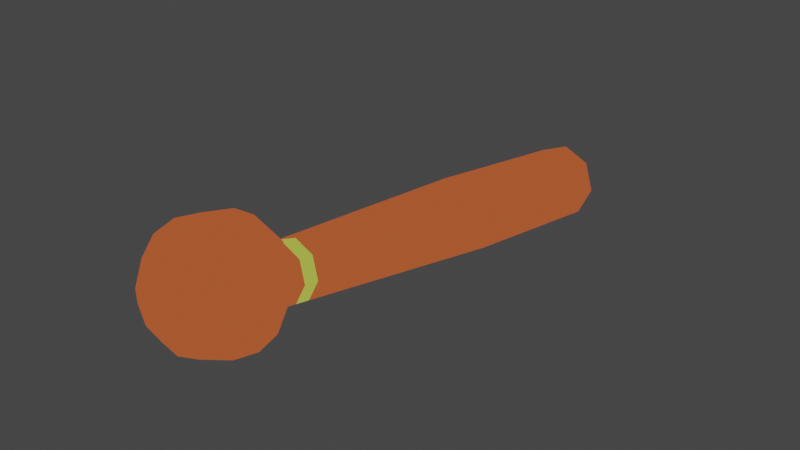 # Source: generic_hand.blend  (saved by Blender 3.2.14; exported with 4.5.12 LTS)
import bpy
from mathutils import Matrix  # noqa: F401  (used for matrix-valued properties, if any)

bpy.ops.wm.read_factory_settings(use_empty=True)
scene = bpy.context.scene
scene.name = 'Scene'

# ---- collections
col_collection = bpy.data.collections.new('Collection'); scene.collection.children.link(col_collection)

# ---- materials (node trees are filled in below, after node groups)
mat_skin = bpy.data.materials.new('skin')
mat_skin.use_transparent_shadow = False
mat_bracalet = bpy.data.materials.new('bracalet')
mat_bracalet.use_transparent_shadow = False

# ---- material node trees
mat_skin.use_nodes = True; mat_skin.node_tree.nodes.clear()
_N = mat_skin.node_tree.nodes; _L = mat_skin.node_tree.links
n0 = _N.new('ShaderNodeOutputMaterial'); n0.name = 'Material Output'; n0.location = (300, 300)
n1 = _N.new('ShaderNodeEmission'); n1.name = 'Emission'; n1.location = (10, 300)
n1.inputs[0].default_value = (0.402, 0.07947, 0.02564, 1.0)
_L.new(n1.outputs[0], n0.inputs[0])
n0.is_active_output = True
mat_bracalet.use_nodes = True; mat_bracalet.node_tree.nodes.clear()
_N = mat_bracalet.node_tree.nodes; _L = mat_bracalet.node_tree.links
n0 = _N.new('ShaderNodeOutputMaterial'); n0.name = 'Material Output'; n0.location = (300, 300)
n1 = _N.new('ShaderNodeEmission'); n1.name = 'Emission'; n1.location = (10, 300)
n1.inputs[0].default_value = (0.3663, 0.4292, 0.05851, 1.0)
_L.new(n1.outputs[0], n0.inputs[0])
n0.is_active_output = True

# ---- world
world_world = bpy.data.worlds.new('World'); scene.world = world_world
world_world.use_nodes = True; world_world.node_tree.nodes.clear()
_N = world_world.node_tree.nodes; _L = world_world.node_tree.links
n0 = _N.new('ShaderNodeOutputWorld'); n0.name = 'World Output'; n0.location = (300, 300)
n1 = _N.new('ShaderNodeBackground'); n1.name = 'Background'; n1.location = (10, 300)
n1.inputs[0].default_value = (0.05088, 0.05088, 0.05088, 1.0)
_L.new(n1.outputs[0], n0.inputs[0])
n0.is_active_output = True
world_world.color = (0.05088, 0.05088, 0.05088)
world_world.use_sun_shadow = False
world_world.sun_shadow_jitter_overblur = 0.0

# ---- meshes
me_cylinder = bpy.data.meshes.new('Cylinder')
me_cylinder.from_pydata([(0.0, 1.0, -8.184), (-4.299e-09, 0.6281, -0.063), (0.7071, 0.7071, -8.184), (0.4441, 0.4441, -0.063), (1.0, -3.578e-07, -8.184), (0.6281, -7.056e-08, -0.063), (0.7071, -0.7071, -8.184), (0.4441, -0.4441, -0.063), (-8.742e-08, -1.0, -8.184), (-5.921e-08, -0.6281, -0.063), (-0.7071, -0.7071, -8.184), (-0.4441, -0.4441, -0.063), (-1.0, -3.021e-07, -8.184), (-0.6281, -3.562e-08, -0.063), (-0.7071, 0.7071, -8.184), (-0.4441, 0.4441, -0.063), (0.0, 1.0, -12.81), (0.7071, 0.7071, -12.81), (1.0, -3.578e-07, -12.81), (0.7071, -0.7071, -12.81), (-8.742e-08, -1.0, -12.81), (-0.7071, -0.7071, -12.81), (-1.0, -3.021e-07, -12.81), (-0.7071, 0.7071, -12.81), (-3.202e-09, 0.723, -2.136), (0.5112, 0.5112, -2.136), (0.723, -1.439e-07, -2.136), (0.5112, -0.5112, -2.136), (-6.641e-08, -0.723, -2.136), (-0.5112, -0.5112, -2.136), (-0.723, -1.036e-07, -2.136), (-0.5112, 0.5112, -2.136), (-3.395e-09, 0.7063, -1.77), (0.4994, 0.4994, -1.77), (0.7063, -1.309e-07, -1.77), (0.4994, -0.4994, -1.77), (-6.514e-08, -0.7063, -1.77), (-0.4994, -0.4994, -1.77), (-0.7063, -9.162e-08, -1.77), (-0.4994, 0.4994, -1.77), (0.0, 0.5962, 1.509), (0.0, 1.146, 1.256), (0.0, 1.558, 0.8124), (0.0, 1.768, 0.2448), (0.0, 1.745, -0.3601), (0.0, 1.492, -0.9102), (0.0, 1.048, -1.322), (0.4198, 0.4245, 1.482), (0.7757, 0.829, 1.206), (1.014, 1.143, 0.7462), (1.097, 1.319, 0.1731), (1.014, 1.331, -0.4264), (0.7757, 1.175, -0.9609), (0.4198, 0.8768, -1.349), (0.5937, 0.009919, 1.415), (1.097, 0.06298, 1.083), (1.433, 0.1424, 0.5863), (1.551, 0.2361, -8.053e-08), (1.433, 0.3297, -0.5863), (1.097, 0.4091, -1.083), (0.5937, 0.4622, -1.415), (0.4198, -0.4046, 1.349), (0.7757, -0.703, 0.9609), (1.014, -0.8584, 0.4264), (1.097, -0.8472, -0.1731), (1.014, -0.6711, -0.7462), (0.7757, -0.3569, -1.206), (0.4198, 0.04765, -1.482), (3.433e-09, -0.5764, 1.322), (4.967e-08, -1.02, 0.9102), (4.967e-08, -1.273, 0.3601), (3.433e-09, -1.296, -0.2448), (3.433e-09, -1.086, -0.8124), (4.967e-08, -0.6741, -1.256), (3.433e-09, -0.1241, -1.509), (-9.59e-08, -0.008714, 1.532), (-0.4198, -0.4046, 1.349), (-0.7757, -0.703, 0.9609), (-1.014, -0.8584, 0.4264), (-1.097, -0.8472, -0.1731), (-1.014, -0.6711, -0.7462), (-0.7757, -0.3569, -1.206), (-0.4198, 0.04765, -1.482), (-0.5937, 0.009919, 1.415), (-1.097, 0.06298, 1.083), (-1.433, 0.1424, 0.5863), (-1.551, 0.2361, -8.053e-08), (-1.433, 0.3297, -0.5863), (-1.097, 0.4091, -1.083), (-0.5937, 0.4622, -1.415), (0.0, 0.4808, -1.532), (-0.4198, 0.4245, 1.482), (-0.7757, 0.829, 1.206), (-1.014, 1.143, 0.7462), (-1.097, 1.319, 0.1731), (-1.014, 1.331, -0.4264), (-0.7757, 1.175, -0.9609), (-0.4198, 0.8768, -1.349)], [], [(32, 1, 3, 33), (33, 3, 5, 34), (34, 5, 7, 35), (35, 7, 9, 36), (36, 9, 11, 37), (37, 11, 13, 38), (38, 13, 15, 39), (39, 15, 1, 32), (2, 4, 18, 17), (8, 10, 21, 20), (14, 0, 16, 23), (0, 2, 17, 16), (4, 6, 19, 18), (10, 12, 22, 21), (6, 8, 20, 19), (12, 14, 23, 22), (14, 31, 24, 0), (12, 30, 31, 14), (10, 29, 30, 12), (8, 28, 29, 10), (6, 27, 28, 8), (4, 26, 27, 6), (2, 25, 26, 4), (0, 24, 25, 2), (31, 39, 32, 24), (30, 38, 39, 31), (29, 37, 38, 30), (28, 36, 37, 29), (27, 35, 36, 28), (26, 34, 35, 27), (25, 33, 34, 26), (24, 32, 33, 25), (40, 75, 47), (90, 46, 53), (45, 44, 51, 52), (43, 42, 49, 50), (41, 40, 47, 48), (46, 45, 52, 53), (44, 43, 50, 51), (42, 41, 48, 49), (50, 49, 56, 57), (48, 47, 54, 55), (53, 52, 59, 60), (51, 50, 57, 58), (49, 48, 55, 56), (47, 75, 54), (90, 53, 60), (52, 51, 58, 59), (60, 59, 66, 67), (58, 57, 64, 65), (56, 55, 62, 63), (54, 75, 61), (90, 60, 67), (59, 58, 65, 66), (57, 56, 63, 64), (55, 54, 61, 62), (63, 62, 69, 70), (61, 75, 68), (90, 67, 74), (66, 65, 72, 73), (64, 63, 70, 71), (62, 61, 68, 69), (67, 66, 73, 74), (65, 64, 71, 72), (90, 74, 82), (73, 72, 80, 81), (71, 70, 78, 79), (69, 68, 76, 77), (74, 73, 81, 82), (72, 71, 79, 80), (70, 69, 77, 78), (68, 75, 76), (77, 76, 83, 84), (82, 81, 88, 89), (80, 79, 86, 87), (78, 77, 84, 85), (76, 75, 83), (90, 82, 89), (81, 80, 87, 88), (79, 78, 85, 86), (89, 88, 96, 97), (87, 86, 94, 95), (85, 84, 92, 93), (83, 75, 91), (90, 89, 97), (88, 87, 95, 96), (86, 85, 93, 94), (84, 83, 91, 92), (91, 75, 40), (90, 97, 46), (96, 95, 44, 45), (94, 93, 42, 43), (92, 91, 40, 41), (97, 96, 45, 46), (95, 94, 43, 44), (93, 92, 41, 42)])
me_cylinder.polygons.foreach_set('use_smooth', [True] * 96)
me_cylinder.polygons.foreach_set('material_index', [0, 0, 0, 0, 0, 0, 0, 0, 0, 0, 0, 0, 0, 0, 0, 0, 0, 0, 0, 0, 0, 0, 0, 0, 1, 1, 1, 1, 1, 1, 1, 1, 0, 0, 0, 0, 0, 0, 0, 0, 0, 0, 0, 0, 0, 0, 0, 0, 0, 0, 0, 0, 0, 0, 0, 0, 0, 0, 0, 0, 0, 0, 0, 0, 0, 0, 0, 0, 0, 0, 0, 0, 0, 0, 0, 0, 0, 0, 0, 0, 0, 0, 0, 0, 0, 0, 0, 0, 0, 0, 0, 0, 0, 0, 0, 0])
_uv = me_cylinder.uv_layers.new(name='UVMap')
_uv.uv.foreach_set('vector', [1.0, 0.8949, 1.0, 1.0, 0.875, 1.0, 0.875, 0.8949, 0.875, 0.8949, 0.875, 1.0, 0.75, 1.0, 0.75, 0.8949, 0.75, 0.8949, 0.75, 1.0, 0.625, 1.0, 0.625, 0.8949, 0.625, 0.8949, 0.625, 1.0, 0.5, 1.0, 0.5, 0.8949, 0.5, 0.8949, 0.5, 1.0, 0.375, 1.0, 0.375, 0.8949, 0.375, 0.8949, 0.375, 1.0, 0.25, 1.0, 0.25, 0.8949, 0.25, 0.8949, 0.25, 1.0, 0.125, 1.0, 0.125, 0.8949, 0.125, 0.8949, 0.125, 1.0, 0.0, 1.0, 0.0, 0.8949, 0.875, 0.5, 0.75, 0.5, 0.75, 0.5, 0.875, 0.5, 0.5, 0.5, 0.375, 0.5, 0.375, 0.5, 0.5, 0.5, 0.125, 0.5, 0.0, 0.5, 0.0, 0.5, 0.125, 0.5, 1.0, 0.5, 0.875, 0.5, 0.875, 0.5, 1.0, 0.5, 0.75, 0.5, 0.625, 0.5, 0.625, 0.5, 0.75, 0.5, 0.375, 0.5, 0.25, 0.5, 0.25, 0.5, 0.375, 0.5, 0.625, 0.5, 0.5, 0.5, 0.5, 0.5, 0.625, 0.5, 0.25, 0.5, 0.125, 0.5, 0.125, 0.5, 0.25, 0.5, 0.125, 0.5, 0.125, 0.8724, 0.0, 0.8724, 0.0, 0.5, 0.25, 0.5, 0.25, 0.8724, 0.125, 0.8724, 0.125, 0.5, 0.375, 0.5, 0.375, 0.8724, 0.25, 0.8724, 0.25, 0.5, 0.5, 0.5, 0.5, 0.8724, 0.375, 0.8724, 0.375, 0.5, 0.625, 0.5, 0.625, 0.8724, 0.5, 0.8724, 0.5, 0.5, 0.75, 0.5, 0.75, 0.8724, 0.625, 0.8724, 0.625, 0.5, 0.875, 0.5, 0.875, 0.8724, 0.75, 0.8724, 0.75, 0.5, 1.0, 0.5, 1.0, 0.8724, 0.875, 0.8724, 0.875, 0.5, 0.125, 0.8724, 0.125, 0.8949, 0.0, 0.8949, 0.0, 0.8724, 0.25, 0.8724, 0.25, 0.8949, 0.125, 0.8949, 0.125, 0.8724, 0.375, 0.8724, 0.375, 0.8949, 0.25, 0.8949, 0.25, 0.8724, 0.5, 0.8724, 0.5, 0.8949, 0.375, 0.8949, 0.375, 0.8724, 0.625, 0.8724, 0.625, 0.8949, 0.5, 0.8949, 0.5, 0.8724, 0.75, 0.8724, 0.75, 0.8949, 0.625, 0.8949, 0.625, 0.8724, 0.875, 0.8724, 0.875, 0.8949, 0.75, 0.8949, 0.75, 0.8724, 1.0, 0.8724, 1.0, 0.8949, 0.875, 0.8949, 0.875, 0.8724, 0.75, 0.875, 0.6875, 1.0, 0.625, 0.875, 0.6875, 0.0, 0.75, 0.125, 0.625, 0.125, 0.75, 0.25, 0.75, 0.375, 0.625, 0.375, 0.625, 0.25, 0.75, 0.5, 0.75, 0.625, 0.625, 0.625, 0.625, 0.5, 0.75, 0.75, 0.75, 0.875, 0.625, 0.875, 0.625, 0.75, 0.75, 0.125, 0.75, 0.25, 0.625, 0.25, 0.625, 0.125, 0.75, 0.375, 0.75, 0.5, 0.625, 0.5, 0.625, 0.375, 0.75, 0.625, 0.75, 0.75, 0.625, 0.75, 0.625, 0.625, 0.625, 0.5, 0.625, 0.625, 0.5, 0.625, 0.5, 0.5, 0.625, 0.75, 0.625, 0.875, 0.5, 0.875, 0.5, 0.75, 0.625, 0.125, 0.625, 0.25, 0.5, 0.25, 0.5, 0.125, 0.625, 0.375, 0.625, 0.5, 0.5, 0.5, 0.5, 0.375, 0.625, 0.625, 0.625, 0.75, 0.5, 0.75, 0.5, 0.625, 0.625, 0.875, 0.5625, 1.0, 0.5, 0.875, 0.5625, 0.0, 0.625, 0.125, 0.5, 0.125, 0.625, 0.25, 0.625, 0.375, 0.5, 0.375, 0.5, 0.25, 0.5, 0.125, 0.5, 0.25, 0.375, 0.25, 0.375, 0.125, 0.5, 0.375, 0.5, 0.5, 0.375, 0.5, 0.375, 0.375, 0.5, 0.625, 0.5, 0.75, 0.375, 0.75, 0.375, 0.625, 0.5, 0.875, 0.4375, 1.0, 0.375, 0.875, 0.4375, 0.0, 0.5, 0.125, 0.375, 0.125, 0.5, 0.25, 0.5, 0.375, 0.375, 0.375, 0.375, 0.25, 0.5, 0.5, 0.5, 0.625, 0.375, 0.625, 0.375, 0.5, 0.5, 0.75, 0.5, 0.875, 0.375, 0.875, 0.375, 0.75, 0.375, 0.625, 0.375, 0.75, 0.25, 0.75, 0.25, 0.625, 0.375, 0.875, 0.3125, 1.0, 0.25, 0.875, 0.3125, 0.0, 0.375, 0.125, 0.25, 0.125, 0.375, 0.25, 0.375, 0.375, 0.25, 0.375, 0.25, 0.25, 0.375, 0.5, 0.375, 0.625, 0.25, 0.625, 0.25, 0.5, 0.375, 0.75, 0.375, 0.875, 0.25, 0.875, 0.25, 0.75, 0.375, 0.125, 0.375, 0.25, 0.25, 0.25, 0.25, 0.125, 0.375, 0.375, 0.375, 0.5, 0.25, 0.5, 0.25, 0.375, 0.1875, 0.0, 0.25, 0.125, 0.125, 0.125, 0.25, 0.25, 0.25, 0.375, 0.125, 0.375, 0.125, 0.25, 0.25, 0.5, 0.25, 0.625, 0.125, 0.625, 0.125, 0.5, 0.25, 0.75, 0.25, 0.875, 0.125, 0.875, 0.125, 0.75, 0.25, 0.125, 0.25, 0.25, 0.125, 0.25, 0.125, 0.125, 0.25, 0.375, 0.25, 0.5, 0.125, 0.5, 0.125, 0.375, 0.25, 0.625, 0.25, 0.75, 0.125, 0.75, 0.125, 0.625, 0.25, 0.875, 0.1875, 1.0, 0.125, 0.875, 0.125, 0.75, 0.125, 0.875, 0.0, 0.875, 0.0, 0.75, 0.125, 0.125, 0.125, 0.25, 0.0, 0.25, 0.0, 0.125, 0.125, 0.375, 0.125, 0.5, 0.0, 0.5, 0.0, 0.375, 0.125, 0.625, 0.125, 0.75, 0.0, 0.75, 0.0, 0.625, 0.125, 0.875, 0.0625, 1.0, 0.0, 0.875, 0.0625, 0.0, 0.125, 0.125, 0.0, 0.125, 0.125, 0.25, 0.125, 0.375, 0.0, 0.375, 0.0, 0.25, 0.125, 0.5, 0.125, 0.625, 0.0, 0.625, 0.0, 0.5, 1.0, 0.125, 1.0, 0.25, 0.875, 0.25, 0.875, 0.125, 1.0, 0.375, 1.0, 0.5, 0.875, 0.5, 0.875, 0.375, 1.0, 0.625, 1.0, 0.75, 0.875, 0.75, 0.875, 0.625, 1.0, 0.875, 0.9375, 1.0, 0.875, 0.875, 0.9375, 0.0, 1.0, 0.125, 0.875, 0.125, 1.0, 0.25, 1.0, 0.375, 0.875, 0.375, 0.875, 0.25, 1.0, 0.5, 1.0, 0.625, 0.875, 0.625, 0.875, 0.5, 1.0, 0.75, 1.0, 0.875, 0.875, 0.875, 0.875, 0.75, 0.875, 0.875, 0.8125, 1.0, 0.75, 0.875, 0.8125, 0.0, 0.875, 0.125, 0.75, 0.125, 0.875, 0.25, 0.875, 0.375, 0.75, 0.375, 0.75, 0.25, 0.875, 0.5, 0.875, 0.625, 0.75, 0.625, 0.75, 0.5, 0.875, 0.75, 0.875, 0.875, 0.75, 0.875, 0.75, 0.75, 0.875, 0.125, 0.875, 0.25, 0.75, 0.25, 0.75, 0.125, 0.875, 0.375, 0.875, 0.5, 0.75, 0.5, 0.75, 0.375, 0.875, 0.625, 0.875, 0.75, 0.75, 0.75, 0.75, 0.625])
me_cylinder.materials.append(mat_skin)
me_cylinder.materials.append(mat_bracalet)
me_cylinder.update()

# ---- objects
ob_cylinder = bpy.data.objects.new('Cylinder', me_cylinder)

# ---- transforms, parenting, visibility, modifiers, constraints
ob_cylinder.location = (0.0, -0.02401, -0.1503)
ob_cylinder.rotation_euler = (1.412, -0.0, 0.0)
ob_cylinder.scale = (0.6446, 0.6446, 0.6446)

# ---- collection membership
col_collection.objects.link(ob_cylinder)

# ---- scene / render settings (as saved in the file)
scene.frame_start = 1; scene.frame_end = 250; scene.frame_set(1)
scene.render.engine = 'BLENDER_EEVEE_NEXT'
scene.cycles.sampling_pattern = 'TABULATED_SOBOL'
scene.cycles.use_light_tree = False
scene.view_settings.view_transform = 'Filmic'
bpy.context.view_layer.update()

# ---- added for rendering (the .blend has no active camera and no usable light): camera, sun
cam_auto = bpy.data.cameras.new('AutoCamera')
cam_auto.lens = 50.0
cam_auto.sensor_width = 36.0
cam_auto.clip_end = 1000.0
ob_auto_camera = bpy.data.objects.new('AutoCamera', cam_auto)
scene.collection.objects.link(ob_auto_camera)
ob_auto_camera.location = (9.46904, -7.77354, 7.00175)
ob_auto_camera.rotation_euler = (1.09748, -7.21219e-08, 0.694738)
scene.camera = ob_auto_camera
light_auto_sun = bpy.data.lights.new('AutoSun', 'SUN')
light_auto_sun.energy = 3.0
light_auto_sun.angle = 0.0523599
ob_auto_sun = bpy.data.objects.new('AutoSun', light_auto_sun)
scene.collection.objects.link(ob_auto_sun)
ob_auto_sun.rotation_euler = (0.872665, 0.174533, 0.523599)
bpy.context.view_layer.update()

